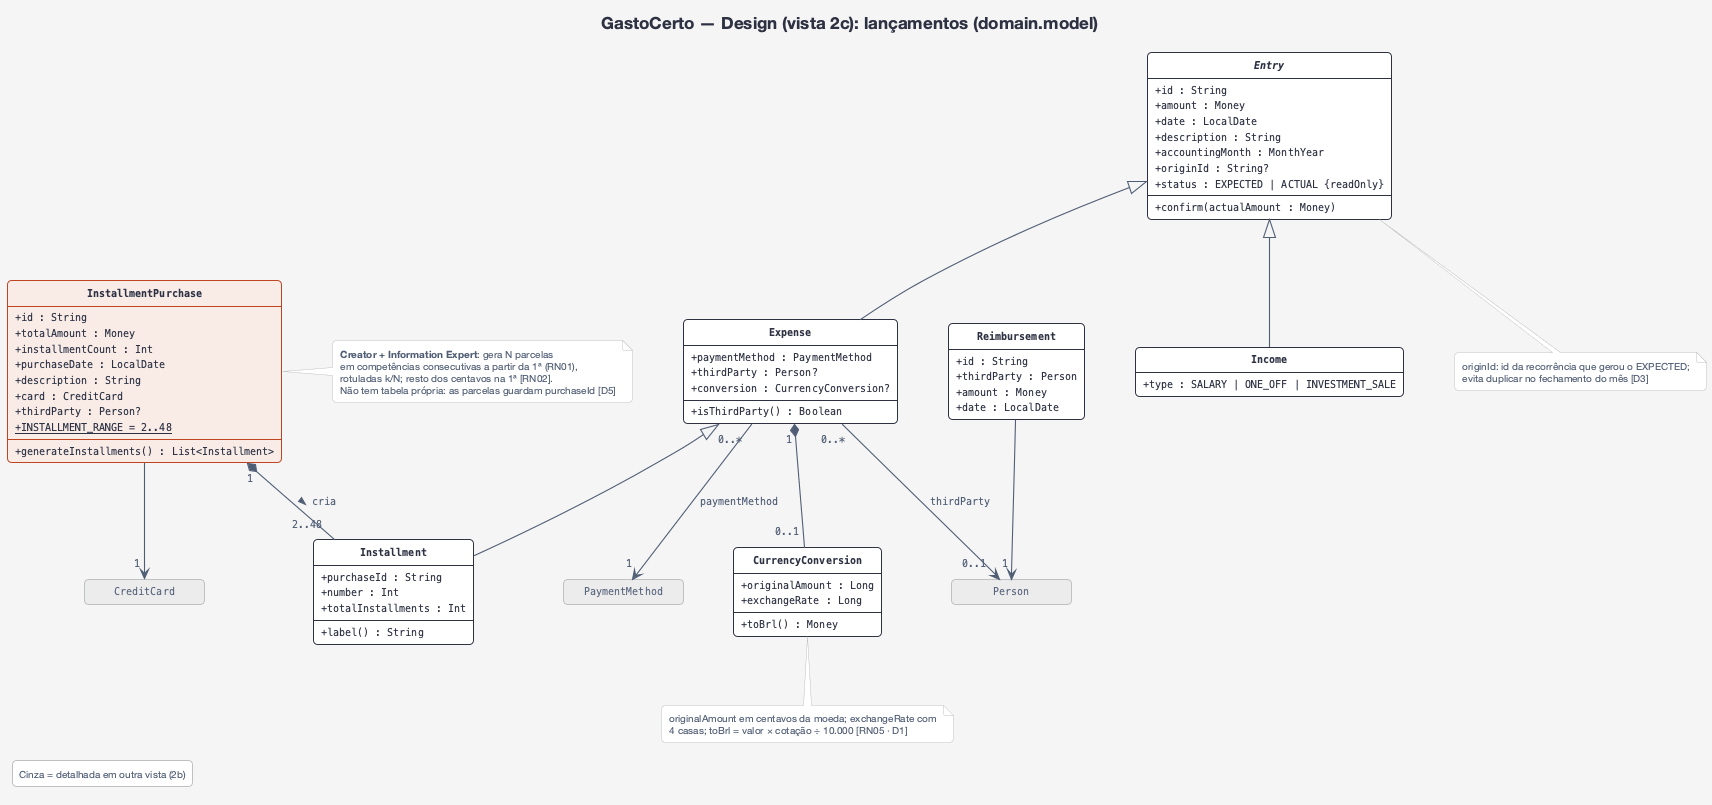

The diagram above was rendered by PlantUML. Its source (embedded in the PNG):
@startuml design-2c-dominio-lancamentos
!include estilo.iuml
hide circle
hide empty members
hide <<ref>> members
hide <<ref>> stereotype
hide <<foco>> stereotype
title GastoCerto — Design (vista 2c): lançamentos (domain.model)

abstract class Entry {
  + id : String
  + amount : Money
  + date : LocalDate
  + description : String
  + accountingMonth : MonthYear
  + originId : String?
  + status : EXPECTED | ACTUAL {readOnly}
  + confirm(actualAmount : Money)
}
class Expense {
  + paymentMethod : PaymentMethod
  + thirdParty : Person?
  + conversion : CurrencyConversion?
  + isThirdParty() : Boolean
}
class Installment {
  + purchaseId : String
  + number : Int
  + totalInstallments : Int
  + label() : String
}
class Income {
  + type : SALARY | ONE_OFF | INVESTMENT_SALE
}
class InstallmentPurchase <<foco>> {
  + id : String
  + totalAmount : Money
  + installmentCount : Int
  + purchaseDate : LocalDate
  + description : String
  + card : CreditCard
  + thirdParty : Person?
  + {static} INSTALLMENT_RANGE = 2..48
  + generateInstallments() : List<Installment>
}
class CurrencyConversion {
  + originalAmount : Long
  + exchangeRate : Long
  + toBrl() : Money
}
class Reimbursement {
  + id : String
  + thirdParty : Person
  + amount : Money
  + date : LocalDate
}
class PaymentMethod <<ref>>
class CreditCard <<ref>>
class Person <<ref>>

Entry <|-- Expense
Entry <|-- Income
Expense <|-- Installment
Expense "0..*" --> "1" PaymentMethod : paymentMethod
Expense "0..*" --> "0..1" Person : thirdParty
Expense "1" *-- "0..1" CurrencyConversion
InstallmentPurchase "1" *-- "2..48" Installment : cria >
InstallmentPurchase --> "1" CreditCard
Reimbursement --> "1" Person

note right of InstallmentPurchase
  <b>Creator + Information Expert</b>: gera N parcelas
  em competências consecutivas a partir da 1ª (RN01),
  rotuladas k/N; resto dos centavos na 1ª [RN02].
  Não tem tabela própria: as parcelas guardam purchaseId [D5]
end note
note bottom of CurrencyConversion
  originalAmount em centavos da moeda; exchangeRate com
  4 casas; toBrl = valor × cotação ÷ 10.000 [RN05 · D1]
end note
note bottom of Entry
  originId: id da recorrência que gerou o EXPECTED;
  evita duplicar no fechamento do mês [D3]
end note
legend left
  Cinza = detalhada em outra vista (2b)
endlegend
@enduml